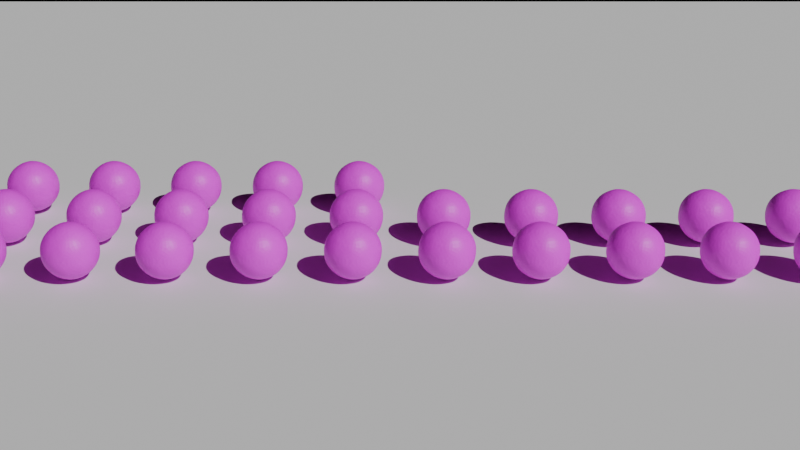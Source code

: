 # Source: ch10_05_memory_few_rocks.blend  (saved by Blender 5.3.31; exported with 4.5.12 LTS)
import bpy
from mathutils import Matrix  # noqa: F401  (used for matrix-valued properties, if any)

bpy.ops.wm.read_factory_settings(use_empty=True)
scene = bpy.context.scene
scene.name = 'SC_MEMORY'

# ---- collections
col_rocksource = bpy.data.collections.new('RockSource'); scene.collection.children.link(col_rocksource)

# ---- images (referenced by path relative to the original .blend; pixels are not part of the script)
import os
ASSET_DIR = os.environ.get("B2B_ASSET_DIR", "")  # directory of the original .blend (textures are referenced by path, not embedded)
HERE = os.path.dirname(os.path.abspath(__file__))  # packed textures are extracted next to this script under _unpacked/

def load_image(name, relpath, width, height, colorspace="sRGB"):
    """Load a texture the original file referenced (path relative to the .blend, or extracted next to this script)."""
    p = next((c for c in (os.path.join(HERE, relpath), os.path.join(ASSET_DIR, relpath)) if relpath and os.path.exists(c)), "")
    if p:
        img = bpy.data.images.load(p, check_existing=True)
        img.name = name
    else:  # same state as the original file: an image datablock whose file is absent (Cycles renders it pink)
        img = bpy.data.images.new(name, width, height)
        img.source = "FILE"
        img.filepath = "//" + (relpath or name)
    img.colorspace_settings.name = colorspace
    return img
img_rock_albedo = load_image('rock_albedo', 'missing.png', 4096, 4096, 'sRGB')

# ---- materials (node trees are filled in below, after node groups)
mat_ma_rock = bpy.data.materials.new('MA_Rock')

# ---- material node trees
mat_ma_rock.use_nodes = True; mat_ma_rock.node_tree.nodes.clear()
_N = mat_ma_rock.node_tree.nodes; _L = mat_ma_rock.node_tree.links
n0 = _N.new('ShaderNodeBsdfPrincipled'); n0.name = 'Principled BSDF'; n0.location = (-200, 100)
n0.inputs[10].default_value = 0.005
n1 = _N.new('ShaderNodeOutputMaterial'); n1.name = 'Material Output'; n1.location = (200, 100)
n2 = _N.new('ShaderNodeTexImage'); n2.name = 'Image Texture'; n2.location = (0, 0)
n2.image = img_rock_albedo
_L.new(n0.outputs[0], n1.inputs[0])
_L.new(n2.outputs[0], n0.inputs[0])
n1.is_active_output = True

# ---- cameras
cam_cam = bpy.data.cameras.new('CAM')

# ---- lights
light_sun = bpy.data.lights.new('SUN', 'SUN')
light_sun.energy = 3.0

# ---- meshes
me_me_floor = bpy.data.meshes.new('ME_Floor')
me_me_floor.from_pydata([(-16.0, -16.0, 0.0), (16.0, -16.0, 0.0), (-16.0, 16.0, 0.0), (16.0, 16.0, 0.0)], [], [(0, 1, 3, 2)])
me_me_floor.update()
me_me_rock = bpy.data.meshes.new('ME_Rock')
me_me_rock.from_pydata([(0.0, 0.0, -0.4), (0.2894, -0.2103, -0.1789), (-0.1106, -0.3403, -0.1789), (-0.3578, 0.0, -0.1789), (-0.1106, 0.3403, -0.1789), (0.2894, 0.2103, -0.1789), (0.1106, -0.3403, 0.1789), (-0.2894, -0.2103, 0.1789), (-0.2894, 0.2103, 0.1789), (0.1106, 0.3403, 0.1789), (0.3578, 0.0, 0.1789), (0.0, 0.0, 0.4), (-0.06498, -0.2, -0.3403), (0.1701, -0.1236, -0.3403), (0.1051, -0.3236, -0.2103), (0.3403, 0.0, -0.2103), (0.1701, 0.1236, -0.3403), (-0.2103, 0.0, -0.3403), (-0.2753, -0.2, -0.2103), (-0.06498, 0.2, -0.3403), (-0.2753, 0.2, -0.2103), (0.1051, 0.3236, -0.2103), (0.3804, -0.1236, 0.0), (0.3804, 0.1236, 0.0), (0.0, -0.4, 0.0), (0.2351, -0.3236, 0.0), (-0.3804, -0.1236, 0.0), (-0.2351, -0.3236, 0.0), (-0.2351, 0.3236, 0.0), (-0.3804, 0.1236, 0.0), (0.2351, 0.3236, 0.0), (0.0, 0.4, 0.0), (0.2753, -0.2, 0.2103), (-0.1051, -0.3236, 0.2103), (-0.3403, 0.0, 0.2103), (-0.1051, 0.3236, 0.2103), (0.2753, 0.2, 0.2103), (0.06498, -0.2, 0.3403), (0.2103, 0.0, 0.3403), (-0.1701, -0.1236, 0.3403), (-0.1701, 0.1236, 0.3403), (0.06498, 0.2, 0.3403)], [], [(0, 13, 12), (1, 13, 15), (0, 12, 17), (0, 17, 19), (0, 19, 16), (1, 15, 22), (2, 14, 24), (3, 18, 26), (4, 20, 28), (5, 21, 30), (1, 22, 25), (2, 24, 27), (3, 26, 29), (4, 28, 31), (5, 30, 23), (6, 32, 37), (7, 33, 39), (8, 34, 40), (9, 35, 41), (10, 36, 38), (38, 41, 11), (38, 36, 41), (36, 9, 41), (41, 40, 11), (41, 35, 40), (35, 8, 40), (40, 39, 11), (40, 34, 39), (34, 7, 39), (39, 37, 11), (39, 33, 37), (33, 6, 37), (37, 38, 11), (37, 32, 38), (32, 10, 38), (23, 36, 10), (23, 30, 36), (30, 9, 36), (31, 35, 9), (31, 28, 35), (28, 8, 35), (29, 34, 8), (29, 26, 34), (26, 7, 34), (27, 33, 7), (27, 24, 33), (24, 6, 33), (25, 32, 6), (25, 22, 32), (22, 10, 32), (30, 31, 9), (30, 21, 31), (21, 4, 31), (28, 29, 8), (28, 20, 29), (20, 3, 29), (26, 27, 7), (26, 18, 27), (18, 2, 27), (24, 25, 6), (24, 14, 25), (14, 1, 25), (22, 23, 10), (22, 15, 23), (15, 5, 23), (16, 21, 5), (16, 19, 21), (19, 4, 21), (19, 20, 4), (19, 17, 20), (17, 3, 20), (17, 18, 3), (17, 12, 18), (12, 2, 18), (15, 16, 5), (15, 13, 16), (13, 0, 16), (12, 14, 2), (12, 13, 14), (13, 1, 14)])
me_me_rock.materials.append(mat_ma_rock)
me_me_rock.update()

# ---- objects
ob_rock_000 = bpy.data.objects.new('Rock_000', None)
ob_rock_001 = bpy.data.objects.new('Rock_001', None)
ob_rock_002 = bpy.data.objects.new('Rock_002', None)
ob_rock_003 = bpy.data.objects.new('Rock_003', None)
ob_rock_004 = bpy.data.objects.new('Rock_004', None)
ob_rock_005 = bpy.data.objects.new('Rock_005', None)
ob_rock_006 = bpy.data.objects.new('Rock_006', None)
ob_rock_007 = bpy.data.objects.new('Rock_007', None)
ob_rock_008 = bpy.data.objects.new('Rock_008', None)
ob_rock_009 = bpy.data.objects.new('Rock_009', None)
ob_rock_010 = bpy.data.objects.new('Rock_010', None)
ob_rock_011 = bpy.data.objects.new('Rock_011', None)
ob_rock_012 = bpy.data.objects.new('Rock_012', None)
ob_rock_013 = bpy.data.objects.new('Rock_013', None)
ob_rock_014 = bpy.data.objects.new('Rock_014', None)
ob_rock_015 = bpy.data.objects.new('Rock_015', None)
ob_rock_016 = bpy.data.objects.new('Rock_016', None)
ob_rock_017 = bpy.data.objects.new('Rock_017', None)
ob_rock_018 = bpy.data.objects.new('Rock_018', None)
ob_rock_019 = bpy.data.objects.new('Rock_019', None)
ob_rock_020 = bpy.data.objects.new('Rock_020', None)
ob_rock_021 = bpy.data.objects.new('Rock_021', None)
ob_rock_022 = bpy.data.objects.new('Rock_022', None)
ob_rock_023 = bpy.data.objects.new('Rock_023', None)
ob_rock_024 = bpy.data.objects.new('Rock_024', None)
ob_rock_025 = bpy.data.objects.new('Rock_025', None)
ob_rock_026 = bpy.data.objects.new('Rock_026', None)
ob_rock_027 = bpy.data.objects.new('Rock_027', None)
ob_rock_028 = bpy.data.objects.new('Rock_028', None)
ob_rock_029 = bpy.data.objects.new('Rock_029', None)
ob_rock_030 = bpy.data.objects.new('Rock_030', None)
ob_rock_031 = bpy.data.objects.new('Rock_031', None)
ob_rock_032 = bpy.data.objects.new('Rock_032', None)
ob_rock_033 = bpy.data.objects.new('Rock_033', None)
ob_rock_034 = bpy.data.objects.new('Rock_034', None)
ob_rock_035 = bpy.data.objects.new('Rock_035', None)
ob_rock_036 = bpy.data.objects.new('Rock_036', None)
ob_rock_037 = bpy.data.objects.new('Rock_037', None)
ob_rock_038 = bpy.data.objects.new('Rock_038', None)
ob_rock_039 = bpy.data.objects.new('Rock_039', None)
ob_rock_040 = bpy.data.objects.new('Rock_040', None)
ob_rock_041 = bpy.data.objects.new('Rock_041', None)
ob_rock_042 = bpy.data.objects.new('Rock_042', None)
ob_rock_043 = bpy.data.objects.new('Rock_043', None)
ob_rock_044 = bpy.data.objects.new('Rock_044', None)
ob_rock_045 = bpy.data.objects.new('Rock_045', None)
ob_rock_046 = bpy.data.objects.new('Rock_046', None)
ob_rock_047 = bpy.data.objects.new('Rock_047', None)
ob_rock_048 = bpy.data.objects.new('Rock_048', None)
ob_rock_049 = bpy.data.objects.new('Rock_049', None)
ob_floor = bpy.data.objects.new('Floor', me_me_floor)
ob_sun = bpy.data.objects.new('SUN', light_sun)
ob_cam = bpy.data.objects.new('CAM', cam_cam)
ob_rock_src = bpy.data.objects.new('Rock_src', me_me_rock)

# ---- transforms, parenting, visibility, modifiers, constraints
ob_rock_000.location = (-11.4, 1.0, 0.4)
ob_rock_000.instance_type = 'COLLECTION'
ob_rock_001.location = (-10.2, 1.0, 0.4)
ob_rock_001.instance_type = 'COLLECTION'
ob_rock_002.location = (-9.0, 1.0, 0.4)
ob_rock_002.instance_type = 'COLLECTION'
ob_rock_003.location = (-7.8, 1.0, 0.4)
ob_rock_003.instance_type = 'COLLECTION'
ob_rock_004.location = (-6.6, 1.0, 0.4)
ob_rock_004.instance_type = 'COLLECTION'
ob_rock_005.location = (-5.4, 1.0, 0.4)
ob_rock_005.instance_type = 'COLLECTION'
ob_rock_006.location = (-4.2, 1.0, 0.4)
ob_rock_006.instance_type = 'COLLECTION'
ob_rock_007.location = (-3.0, 1.0, 0.4)
ob_rock_007.instance_type = 'COLLECTION'
ob_rock_008.location = (-1.8, 1.0, 0.4)
ob_rock_008.instance_type = 'COLLECTION'
ob_rock_009.location = (-0.6, 1.0, 0.4)
ob_rock_009.instance_type = 'COLLECTION'
ob_rock_010.location = (0.6, 1.0, 0.4)
ob_rock_010.instance_type = 'COLLECTION'
ob_rock_011.location = (1.8, 1.0, 0.4)
ob_rock_011.instance_type = 'COLLECTION'
ob_rock_012.location = (3.0, 1.0, 0.4)
ob_rock_012.instance_type = 'COLLECTION'
ob_rock_013.location = (4.2, 1.0, 0.4)
ob_rock_013.instance_type = 'COLLECTION'
ob_rock_014.location = (5.4, 1.0, 0.4)
ob_rock_014.instance_type = 'COLLECTION'
ob_rock_015.location = (6.6, 1.0, 0.4)
ob_rock_015.instance_type = 'COLLECTION'
ob_rock_016.location = (7.8, 1.0, 0.4)
ob_rock_016.instance_type = 'COLLECTION'
ob_rock_017.location = (9.0, 1.0, 0.4)
ob_rock_017.instance_type = 'COLLECTION'
ob_rock_018.location = (10.2, 1.0, 0.4)
ob_rock_018.instance_type = 'COLLECTION'
ob_rock_019.location = (11.4, 1.0, 0.4)
ob_rock_019.instance_type = 'COLLECTION'
ob_rock_020.location = (-11.4, 2.2, 0.4)
ob_rock_020.instance_type = 'COLLECTION'
ob_rock_021.location = (-10.2, 2.2, 0.4)
ob_rock_021.instance_type = 'COLLECTION'
ob_rock_022.location = (-9.0, 2.2, 0.4)
ob_rock_022.instance_type = 'COLLECTION'
ob_rock_023.location = (-7.8, 2.2, 0.4)
ob_rock_023.instance_type = 'COLLECTION'
ob_rock_024.location = (-6.6, 2.2, 0.4)
ob_rock_024.instance_type = 'COLLECTION'
ob_rock_025.location = (-5.4, 2.2, 0.4)
ob_rock_025.instance_type = 'COLLECTION'
ob_rock_026.location = (-4.2, 2.2, 0.4)
ob_rock_026.instance_type = 'COLLECTION'
ob_rock_027.location = (-3.0, 2.2, 0.4)
ob_rock_027.instance_type = 'COLLECTION'
ob_rock_028.location = (-1.8, 2.2, 0.4)
ob_rock_028.instance_type = 'COLLECTION'
ob_rock_029.location = (-0.6, 2.2, 0.4)
ob_rock_029.instance_type = 'COLLECTION'
ob_rock_030.location = (0.6, 2.2, 0.4)
ob_rock_030.instance_type = 'COLLECTION'
ob_rock_031.location = (1.8, 2.2, 0.4)
ob_rock_031.instance_type = 'COLLECTION'
ob_rock_032.location = (3.0, 2.2, 0.4)
ob_rock_032.instance_type = 'COLLECTION'
ob_rock_033.location = (4.2, 2.2, 0.4)
ob_rock_033.instance_type = 'COLLECTION'
ob_rock_034.location = (5.4, 2.2, 0.4)
ob_rock_034.instance_type = 'COLLECTION'
ob_rock_035.location = (6.6, 2.2, 0.4)
ob_rock_035.instance_type = 'COLLECTION'
ob_rock_036.location = (7.8, 2.2, 0.4)
ob_rock_036.instance_type = 'COLLECTION'
ob_rock_037.location = (9.0, 2.2, 0.4)
ob_rock_037.instance_type = 'COLLECTION'
ob_rock_038.location = (10.2, 2.2, 0.4)
ob_rock_038.instance_type = 'COLLECTION'
ob_rock_039.location = (11.4, 2.2, 0.4)
ob_rock_039.instance_type = 'COLLECTION'
ob_rock_040.location = (-11.4, 3.4, 0.4)
ob_rock_040.instance_type = 'COLLECTION'
ob_rock_041.location = (-10.2, 3.4, 0.4)
ob_rock_041.instance_type = 'COLLECTION'
ob_rock_042.location = (-9.0, 3.4, 0.4)
ob_rock_042.instance_type = 'COLLECTION'
ob_rock_043.location = (-7.8, 3.4, 0.4)
ob_rock_043.instance_type = 'COLLECTION'
ob_rock_044.location = (-6.6, 3.4, 0.4)
ob_rock_044.instance_type = 'COLLECTION'
ob_rock_045.location = (-5.4, 3.4, 0.4)
ob_rock_045.instance_type = 'COLLECTION'
ob_rock_046.location = (-4.2, 3.4, 0.4)
ob_rock_046.instance_type = 'COLLECTION'
ob_rock_047.location = (-3.0, 3.4, 0.4)
ob_rock_047.instance_type = 'COLLECTION'
ob_rock_048.location = (-1.8, 3.4, 0.4)
ob_rock_048.instance_type = 'COLLECTION'
ob_rock_049.location = (-0.6, 3.4, 0.4)
ob_rock_049.instance_type = 'COLLECTION'
ob_floor.location = (0.0, 4.0, 0.0)
ob_sun.location = (0.0, 0.0, 0.0)
ob_sun.rotation_euler = (0.8, 0.2, 0.6)
ob_cam.location = (0.0, -12.0, 6.0)
ob_cam.rotation_euler = (1.187, 0.0, 0.0)
ob_rock_src.location = (0.0, 0.0, 0.0)
_m = ob_rock_src.modifiers.new('Subsurf', 'SUBSURF')
_m.levels = 2
ob_rock_000.instance_collection = col_rocksource
ob_rock_001.instance_collection = col_rocksource
ob_rock_002.instance_collection = col_rocksource
ob_rock_003.instance_collection = col_rocksource
ob_rock_004.instance_collection = col_rocksource
ob_rock_005.instance_collection = col_rocksource
ob_rock_006.instance_collection = col_rocksource
ob_rock_007.instance_collection = col_rocksource
ob_rock_008.instance_collection = col_rocksource
ob_rock_009.instance_collection = col_rocksource
ob_rock_010.instance_collection = col_rocksource
ob_rock_011.instance_collection = col_rocksource
ob_rock_012.instance_collection = col_rocksource
ob_rock_013.instance_collection = col_rocksource
ob_rock_014.instance_collection = col_rocksource
ob_rock_015.instance_collection = col_rocksource
ob_rock_016.instance_collection = col_rocksource
ob_rock_017.instance_collection = col_rocksource
ob_rock_018.instance_collection = col_rocksource
ob_rock_019.instance_collection = col_rocksource
ob_rock_020.instance_collection = col_rocksource
ob_rock_021.instance_collection = col_rocksource
ob_rock_022.instance_collection = col_rocksource
ob_rock_023.instance_collection = col_rocksource
ob_rock_024.instance_collection = col_rocksource
ob_rock_025.instance_collection = col_rocksource
ob_rock_026.instance_collection = col_rocksource
ob_rock_027.instance_collection = col_rocksource
ob_rock_028.instance_collection = col_rocksource
ob_rock_029.instance_collection = col_rocksource
ob_rock_030.instance_collection = col_rocksource
ob_rock_031.instance_collection = col_rocksource
ob_rock_032.instance_collection = col_rocksource
ob_rock_033.instance_collection = col_rocksource
ob_rock_034.instance_collection = col_rocksource
ob_rock_035.instance_collection = col_rocksource
ob_rock_036.instance_collection = col_rocksource
ob_rock_037.instance_collection = col_rocksource
ob_rock_038.instance_collection = col_rocksource
ob_rock_039.instance_collection = col_rocksource
ob_rock_040.instance_collection = col_rocksource
ob_rock_041.instance_collection = col_rocksource
ob_rock_042.instance_collection = col_rocksource
ob_rock_043.instance_collection = col_rocksource
ob_rock_044.instance_collection = col_rocksource
ob_rock_045.instance_collection = col_rocksource
ob_rock_046.instance_collection = col_rocksource
ob_rock_047.instance_collection = col_rocksource
ob_rock_048.instance_collection = col_rocksource
ob_rock_049.instance_collection = col_rocksource

# ---- collection membership
scene.collection.objects.link(ob_rock_000)
scene.collection.objects.link(ob_rock_001)
scene.collection.objects.link(ob_rock_002)
scene.collection.objects.link(ob_rock_003)
scene.collection.objects.link(ob_rock_004)
scene.collection.objects.link(ob_rock_005)
scene.collection.objects.link(ob_rock_006)
scene.collection.objects.link(ob_rock_007)
scene.collection.objects.link(ob_rock_008)
scene.collection.objects.link(ob_rock_009)
scene.collection.objects.link(ob_rock_010)
scene.collection.objects.link(ob_rock_011)
scene.collection.objects.link(ob_rock_012)
scene.collection.objects.link(ob_rock_013)
scene.collection.objects.link(ob_rock_014)
scene.collection.objects.link(ob_rock_015)
scene.collection.objects.link(ob_rock_016)
scene.collection.objects.link(ob_rock_017)
scene.collection.objects.link(ob_rock_018)
scene.collection.objects.link(ob_rock_019)
scene.collection.objects.link(ob_rock_020)
scene.collection.objects.link(ob_rock_021)
scene.collection.objects.link(ob_rock_022)
scene.collection.objects.link(ob_rock_023)
scene.collection.objects.link(ob_rock_024)
scene.collection.objects.link(ob_rock_025)
scene.collection.objects.link(ob_rock_026)
scene.collection.objects.link(ob_rock_027)
scene.collection.objects.link(ob_rock_028)
scene.collection.objects.link(ob_rock_029)
scene.collection.objects.link(ob_rock_030)
scene.collection.objects.link(ob_rock_031)
scene.collection.objects.link(ob_rock_032)
scene.collection.objects.link(ob_rock_033)
scene.collection.objects.link(ob_rock_034)
scene.collection.objects.link(ob_rock_035)
scene.collection.objects.link(ob_rock_036)
scene.collection.objects.link(ob_rock_037)
scene.collection.objects.link(ob_rock_038)
scene.collection.objects.link(ob_rock_039)
scene.collection.objects.link(ob_rock_040)
scene.collection.objects.link(ob_rock_041)
scene.collection.objects.link(ob_rock_042)
scene.collection.objects.link(ob_rock_043)
scene.collection.objects.link(ob_rock_044)
scene.collection.objects.link(ob_rock_045)
scene.collection.objects.link(ob_rock_046)
scene.collection.objects.link(ob_rock_047)
scene.collection.objects.link(ob_rock_048)
scene.collection.objects.link(ob_rock_049)
scene.collection.objects.link(ob_floor)
scene.collection.objects.link(ob_sun)
scene.collection.objects.link(ob_cam)
col_rocksource.objects.link(ob_rock_src)
def _layer_coll(name, lc=None):
    lc = lc or bpy.context.view_layer.layer_collection
    for c in lc.children:
        if c.name == name: return c
        r = _layer_coll(name, c)
        if r: return r
_layer_coll('RockSource').exclude = True

# ---- scene / render settings (as saved in the file)
scene.camera = ob_cam
scene.frame_start = 1; scene.frame_end = 250; scene.frame_set(1)
scene.render.engine = 'BLENDER_EEVEE_NEXT'
scene.render.resolution_x = 320
scene.render.resolution_y = 180
scene.render.bake_bias = 0.0
scene.render.bake_samples = 0
scene.render.use_simplify = True
scene.render.compositor_device = 'GPU'
scene.cycles.texture_limit_render = '1024'
scene.eevee.use_volume_custom_range = False
scene.eevee.fast_gi_thickness_near = 0.1
scene.eevee.fast_gi_thickness_far = 0.0
scene.eevee.ray_tracing_options.screen_trace_thickness = 0.1
bpy.context.view_layer.update()
